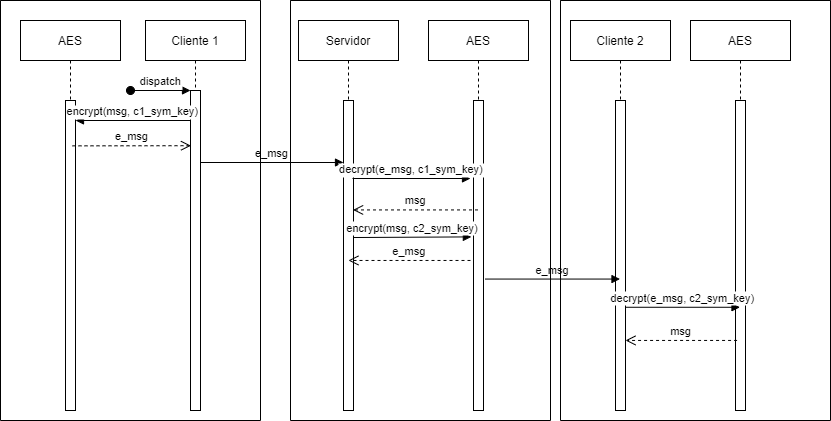

The diagram above was exported from draw.io. Its source (the exported page's mxGraphModel, read from the mxfile embedded in the PNG):
<mxGraphModel dx="1178" dy="435" grid="1" gridSize="10" guides="1" tooltips="1" connect="1" arrows="1" fold="1" page="1" pageScale="1" pageWidth="850" pageHeight="1100" math="0" shadow="0">
  <root>
    <mxCell id="0" />
    <mxCell id="1" parent="0" />
    <mxCell id="3nuBFxr9cyL0pnOWT2aG-1" value="Cliente 1" style="shape=umlLifeline;perimeter=lifelinePerimeter;container=1;collapsible=0;recursiveResize=0;rounded=0;shadow=0;strokeWidth=1;" parent="1" vertex="1">
      <mxGeometry x="195" y="80" width="100" height="390" as="geometry" />
    </mxCell>
    <mxCell id="3nuBFxr9cyL0pnOWT2aG-2" value="" style="points=[];perimeter=orthogonalPerimeter;rounded=0;shadow=0;strokeWidth=1;" parent="3nuBFxr9cyL0pnOWT2aG-1" vertex="1">
      <mxGeometry x="45" y="70" width="10" height="320" as="geometry" />
    </mxCell>
    <mxCell id="3nuBFxr9cyL0pnOWT2aG-3" value="dispatch" style="verticalAlign=bottom;startArrow=oval;endArrow=block;startSize=8;shadow=0;strokeWidth=1;" parent="3nuBFxr9cyL0pnOWT2aG-1" target="3nuBFxr9cyL0pnOWT2aG-2" edge="1">
      <mxGeometry relative="1" as="geometry">
        <mxPoint x="-15" y="70" as="sourcePoint" />
      </mxGeometry>
    </mxCell>
    <mxCell id="3nuBFxr9cyL0pnOWT2aG-5" value="Servidor" style="shape=umlLifeline;perimeter=lifelinePerimeter;container=1;collapsible=0;recursiveResize=0;rounded=0;shadow=0;strokeWidth=1;" parent="1" vertex="1">
      <mxGeometry x="348" y="80" width="100" height="390" as="geometry" />
    </mxCell>
    <mxCell id="3nuBFxr9cyL0pnOWT2aG-6" value="" style="points=[];perimeter=orthogonalPerimeter;rounded=0;shadow=0;strokeWidth=1;" parent="3nuBFxr9cyL0pnOWT2aG-5" vertex="1">
      <mxGeometry x="45" y="80" width="10" height="310" as="geometry" />
    </mxCell>
    <mxCell id="3nuBFxr9cyL0pnOWT2aG-8" value="e_msg" style="verticalAlign=bottom;endArrow=block;entryX=0;entryY=0;shadow=0;strokeWidth=1;" parent="1" edge="1">
      <mxGeometry relative="1" as="geometry">
        <mxPoint x="250" y="222" as="sourcePoint" />
        <mxPoint x="393" y="222" as="targetPoint" />
      </mxGeometry>
    </mxCell>
    <mxCell id="8L5lRYjtBFOj0QYrC9nt-1" value="AES" style="shape=umlLifeline;perimeter=lifelinePerimeter;container=1;collapsible=0;recursiveResize=0;rounded=0;shadow=0;strokeWidth=1;" vertex="1" parent="1">
      <mxGeometry x="478" y="80" width="100" height="390" as="geometry" />
    </mxCell>
    <mxCell id="8L5lRYjtBFOj0QYrC9nt-2" value="" style="points=[];perimeter=orthogonalPerimeter;rounded=0;shadow=0;strokeWidth=1;" vertex="1" parent="8L5lRYjtBFOj0QYrC9nt-1">
      <mxGeometry x="45" y="80" width="10" height="310" as="geometry" />
    </mxCell>
    <mxCell id="8L5lRYjtBFOj0QYrC9nt-3" value="AES" style="shape=umlLifeline;perimeter=lifelinePerimeter;container=1;collapsible=0;recursiveResize=0;rounded=0;shadow=0;strokeWidth=1;" vertex="1" parent="1">
      <mxGeometry x="740" y="80" width="100" height="390" as="geometry" />
    </mxCell>
    <mxCell id="8L5lRYjtBFOj0QYrC9nt-4" value="" style="points=[];perimeter=orthogonalPerimeter;rounded=0;shadow=0;strokeWidth=1;" vertex="1" parent="8L5lRYjtBFOj0QYrC9nt-3">
      <mxGeometry x="45" y="80" width="10" height="310" as="geometry" />
    </mxCell>
    <mxCell id="8L5lRYjtBFOj0QYrC9nt-12" value="AES" style="shape=umlLifeline;perimeter=lifelinePerimeter;container=1;collapsible=0;recursiveResize=0;rounded=0;shadow=0;strokeWidth=1;" vertex="1" parent="1">
      <mxGeometry x="70" y="80" width="100" height="390" as="geometry" />
    </mxCell>
    <mxCell id="8L5lRYjtBFOj0QYrC9nt-13" value="" style="points=[];perimeter=orthogonalPerimeter;rounded=0;shadow=0;strokeWidth=1;" vertex="1" parent="8L5lRYjtBFOj0QYrC9nt-12">
      <mxGeometry x="45" y="80" width="10" height="310" as="geometry" />
    </mxCell>
    <mxCell id="8L5lRYjtBFOj0QYrC9nt-15" value="e_msg" style="verticalAlign=bottom;endArrow=open;dashed=1;endSize=8;shadow=0;strokeWidth=1;entryX=-0.152;entryY=0.86;entryDx=0;entryDy=0;entryPerimeter=0;exitX=0.5;exitY=0.785;exitDx=0;exitDy=0;exitPerimeter=0;" edge="1" parent="1">
      <mxGeometry relative="1" as="geometry">
        <mxPoint x="240.48000000000002" y="205.20000000000005" as="targetPoint" />
        <mxPoint x="122" y="205.35000000000002" as="sourcePoint" />
      </mxGeometry>
    </mxCell>
    <mxCell id="8L5lRYjtBFOj0QYrC9nt-18" value="decrypt(e_msg, c1_sym_key)" style="verticalAlign=bottom;endArrow=block;shadow=0;strokeWidth=1;" edge="1" parent="1">
      <mxGeometry relative="1" as="geometry">
        <mxPoint x="402" y="238" as="sourcePoint" />
        <mxPoint x="520" y="238" as="targetPoint" />
      </mxGeometry>
    </mxCell>
    <mxCell id="8L5lRYjtBFOj0QYrC9nt-20" value="msg" style="verticalAlign=bottom;endArrow=open;dashed=1;endSize=8;shadow=0;strokeWidth=1;entryX=0.957;entryY=0.353;entryDx=0;entryDy=0;entryPerimeter=0;" edge="1" parent="1" source="8L5lRYjtBFOj0QYrC9nt-1" target="3nuBFxr9cyL0pnOWT2aG-6">
      <mxGeometry relative="1" as="geometry">
        <mxPoint x="521.48" y="290.20000000000005" as="targetPoint" />
        <mxPoint x="403" y="290.35" as="sourcePoint" />
      </mxGeometry>
    </mxCell>
    <mxCell id="3nuBFxr9cyL0pnOWT2aG-9" value="encrypt(msg, c1_sym_key)" style="verticalAlign=bottom;endArrow=block;shadow=0;strokeWidth=1;" parent="1" target="8L5lRYjtBFOj0QYrC9nt-13" edge="1">
      <mxGeometry relative="1" as="geometry">
        <mxPoint x="240" y="180" as="sourcePoint" />
        <mxPoint x="97" y="180" as="targetPoint" />
      </mxGeometry>
    </mxCell>
    <mxCell id="8L5lRYjtBFOj0QYrC9nt-21" value="Cliente 2" style="shape=umlLifeline;perimeter=lifelinePerimeter;container=1;collapsible=0;recursiveResize=0;rounded=0;shadow=0;strokeWidth=1;" vertex="1" parent="1">
      <mxGeometry x="620" y="80" width="100" height="390" as="geometry" />
    </mxCell>
    <mxCell id="8L5lRYjtBFOj0QYrC9nt-22" value="" style="points=[];perimeter=orthogonalPerimeter;rounded=0;shadow=0;strokeWidth=1;" vertex="1" parent="8L5lRYjtBFOj0QYrC9nt-21">
      <mxGeometry x="45" y="80" width="10" height="310" as="geometry" />
    </mxCell>
    <mxCell id="8L5lRYjtBFOj0QYrC9nt-23" value="encrypt(msg, c2_sym_key)" style="verticalAlign=bottom;endArrow=block;shadow=0;strokeWidth=1;exitX=0.957;exitY=0.442;exitDx=0;exitDy=0;exitPerimeter=0;entryX=-0.214;entryY=0.44;entryDx=0;entryDy=0;entryPerimeter=0;" edge="1" parent="1" source="3nuBFxr9cyL0pnOWT2aG-6" target="8L5lRYjtBFOj0QYrC9nt-2">
      <mxGeometry relative="1" as="geometry">
        <mxPoint x="412" y="248" as="sourcePoint" />
        <mxPoint x="530" y="248" as="targetPoint" />
      </mxGeometry>
    </mxCell>
    <mxCell id="8L5lRYjtBFOj0QYrC9nt-24" value="msg" style="verticalAlign=bottom;endArrow=open;dashed=1;endSize=8;shadow=0;strokeWidth=1;exitX=0.157;exitY=0.774;exitDx=0;exitDy=0;exitPerimeter=0;" edge="1" parent="1" source="8L5lRYjtBFOj0QYrC9nt-4" target="8L5lRYjtBFOj0QYrC9nt-22">
      <mxGeometry relative="1" as="geometry">
        <mxPoint x="250.48000000000002" y="215.20000000000005" as="targetPoint" />
        <mxPoint x="132" y="215.35000000000002" as="sourcePoint" />
      </mxGeometry>
    </mxCell>
    <mxCell id="8L5lRYjtBFOj0QYrC9nt-25" value="e_msg" style="verticalAlign=bottom;endArrow=open;dashed=1;endSize=8;shadow=0;strokeWidth=1;exitX=-0.3;exitY=0.516;exitDx=0;exitDy=0;exitPerimeter=0;" edge="1" parent="1" source="8L5lRYjtBFOj0QYrC9nt-2" target="3nuBFxr9cyL0pnOWT2aG-5">
      <mxGeometry relative="1" as="geometry">
        <mxPoint x="412.56999999999994" y="279.43000000000006" as="targetPoint" />
        <mxPoint x="537.5" y="279.43000000000006" as="sourcePoint" />
      </mxGeometry>
    </mxCell>
    <mxCell id="8L5lRYjtBFOj0QYrC9nt-26" value="e_msg" style="verticalAlign=bottom;endArrow=block;shadow=0;strokeWidth=1;exitX=1.157;exitY=0.576;exitDx=0;exitDy=0;exitPerimeter=0;" edge="1" parent="1" source="8L5lRYjtBFOj0QYrC9nt-2" target="8L5lRYjtBFOj0QYrC9nt-21">
      <mxGeometry relative="1" as="geometry">
        <mxPoint x="260" y="232" as="sourcePoint" />
        <mxPoint x="403" y="232" as="targetPoint" />
      </mxGeometry>
    </mxCell>
    <mxCell id="8L5lRYjtBFOj0QYrC9nt-27" value="decrypt(e_msg, c2_sym_key)" style="verticalAlign=bottom;endArrow=block;shadow=0;strokeWidth=1;exitX=1.014;exitY=0.667;exitDx=0;exitDy=0;exitPerimeter=0;" edge="1" parent="1" source="8L5lRYjtBFOj0QYrC9nt-22" target="8L5lRYjtBFOj0QYrC9nt-3">
      <mxGeometry relative="1" as="geometry">
        <mxPoint x="544.5699999999999" y="348.56000000000006" as="sourcePoint" />
        <mxPoint x="679.5" y="348.56000000000006" as="targetPoint" />
      </mxGeometry>
    </mxCell>
    <mxCell id="8L5lRYjtBFOj0QYrC9nt-28" value="" style="swimlane;startSize=0;" vertex="1" parent="1">
      <mxGeometry x="50" y="60" width="260" height="420" as="geometry" />
    </mxCell>
    <mxCell id="8L5lRYjtBFOj0QYrC9nt-29" value="" style="swimlane;startSize=0;" vertex="1" parent="1">
      <mxGeometry x="340" y="60" width="260" height="420" as="geometry">
        <mxRectangle x="340" y="60" width="50" height="40" as="alternateBounds" />
      </mxGeometry>
    </mxCell>
    <mxCell id="8L5lRYjtBFOj0QYrC9nt-30" value="" style="swimlane;startSize=0;" vertex="1" parent="1">
      <mxGeometry x="610" y="60" width="270" height="420" as="geometry" />
    </mxCell>
  </root>
</mxGraphModel>